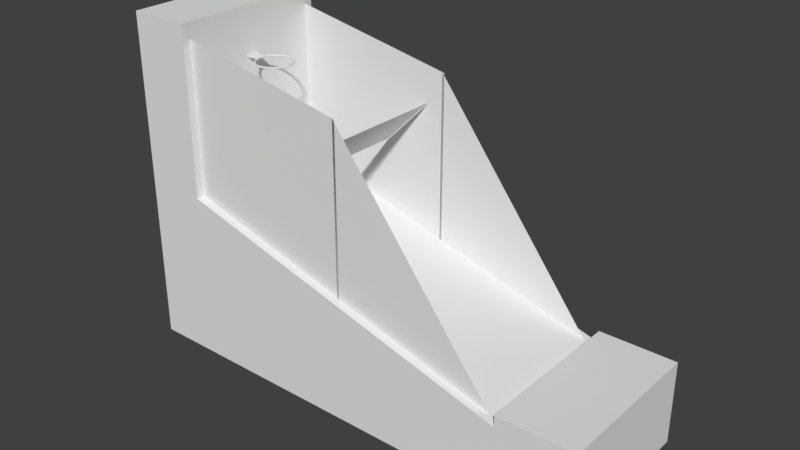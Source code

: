# Source: shooting_machine.blend  (saved by Blender 2.79.0; exported with 4.5.12 LTS)
import bpy
from mathutils import Matrix  # noqa: F401  (used for matrix-valued properties, if any)

bpy.ops.wm.read_factory_settings(use_empty=True)
scene = bpy.context.scene
scene.name = 'Scene'

# ---- collections
col_collection_1 = bpy.data.collections.new('Collection 1'); scene.collection.children.link(col_collection_1)

# ---- world
world_world = bpy.data.worlds.new('World'); scene.world = world_world
world_world.color = (0.05088, 0.05088, 0.05088)
world_world.use_sun_shadow = False
world_world.sun_shadow_jitter_overblur = 0.0
world_world.cycles.sampling_method = 'MANUAL'

# ---- meshes
me_cube = bpy.data.meshes.new('Cube')
me_cube.from_pydata([(-1.0, -1.0, -1.0), (-1.0, -1.0, 1.0), (-1.0, 1.0, -1.0), (-1.0, 1.0, 1.0), (1.0, -1.0, -1.0), (1.0, -1.0, 1.0), (1.0, 1.0, -1.0), (1.0, 1.0, 1.0)], [], [(0, 1, 3, 2), (2, 3, 7, 6), (6, 7, 5, 4), (4, 5, 1, 0), (2, 6, 4, 0), (7, 3, 1, 5)])
me_cube.use_remesh_preserve_volume = False
me_cube.use_remesh_preserve_attributes = False
me_cube.use_mirror_vertex_groups = False
me_cube.update()
me_torus_001 = bpy.data.meshes.new('Torus.001')
me_torus_001.from_pydata([(0.235, 0.0, 0.0), (0.2337, 0.0, 0.005), (0.23, 0.0, 0.00866), (0.225, 0.0, 0.01), (0.22, 0.0, 0.00866), (0.2163, 0.0, 0.005), (0.215, 0.0, 1.225e-18), (0.2163, 0.0, -0.005), (0.22, 0.0, -0.00866), (0.225, 0.0, -0.01), (0.23, 0.0, -0.00866), (0.2337, 0.0, -0.005), (0.233, 0.03067, 0.0), (0.2317, 0.0305, 0.005), (0.228, 0.03002, 0.00866), (0.2231, 0.02937, 0.01), (0.2181, 0.02872, 0.00866), (0.2145, 0.02824, 0.005), (0.2132, 0.02806, 1.225e-18), (0.2145, 0.02824, -0.005), (0.2181, 0.02872, -0.00866), (0.2231, 0.02937, -0.01), (0.228, 0.03002, -0.00866), (0.2317, 0.0305, -0.005), (0.227, 0.06082, 0.0), (0.2257, 0.06048, 0.005), (0.2222, 0.05953, 0.00866), (0.2173, 0.05823, 0.01), (0.2125, 0.05694, 0.00866), (0.209, 0.05599, 0.005), (0.2077, 0.05565, 1.225e-18), (0.209, 0.05599, -0.005), (0.2125, 0.05694, -0.00866), (0.2173, 0.05823, -0.01), (0.2222, 0.05953, -0.00866), (0.2257, 0.06048, -0.005), (0.2171, 0.08993, 0.0), (0.2159, 0.08942, 0.005), (0.2125, 0.08802, 0.00866), (0.2079, 0.0861, 0.01), (0.2033, 0.08419, 0.00866), (0.1999, 0.08279, 0.005), (0.1986, 0.08228, 1.225e-18), (0.1999, 0.08279, -0.005), (0.2033, 0.08419, -0.00866), (0.2079, 0.0861, -0.01), (0.2125, 0.08802, -0.00866), (0.2159, 0.08942, -0.005), (0.2035, 0.1175, 0.0), (0.2024, 0.1168, 0.005), (0.1992, 0.115, 0.00866), (0.1949, 0.1125, 0.01), (0.1905, 0.11, 0.00866), (0.1874, 0.1082, 0.005), (0.1862, 0.1075, 1.225e-18), (0.1874, 0.1082, -0.005), (0.1905, 0.11, -0.00866), (0.1949, 0.1125, -0.01), (0.1992, 0.115, -0.00866), (0.2024, 0.1168, -0.005), (0.1864, 0.1431, 0.0), (0.1854, 0.1422, 0.005), (0.1825, 0.14, 0.00866), (0.1785, 0.137, 0.01), (0.1745, 0.1339, 0.00866), (0.1716, 0.1317, 0.005), (0.1706, 0.1309, 1.225e-18), (0.1716, 0.1317, -0.005), (0.1745, 0.1339, -0.00866), (0.1785, 0.137, -0.01), (0.1825, 0.14, -0.00866), (0.1854, 0.1422, -0.005), (0.1662, 0.1662, 0.0), (0.1652, 0.1652, 0.005), (0.1626, 0.1626, 0.00866), (0.1591, 0.1591, 0.01), (0.1556, 0.1556, 0.00866), (0.153, 0.153, 0.005), (0.152, 0.152, 1.225e-18), (0.153, 0.153, -0.005), (0.1556, 0.1556, -0.00866), (0.1591, 0.1591, -0.01), (0.1626, 0.1626, -0.00866), (0.1652, 0.1652, -0.005), (0.1431, 0.1864, 0.0), (0.1422, 0.1854, 0.005), (0.14, 0.1825, 0.00866), (0.137, 0.1785, 0.01), (0.1339, 0.1745, 0.00866), (0.1317, 0.1716, 0.005), (0.1309, 0.1706, 1.225e-18), (0.1317, 0.1716, -0.005), (0.1339, 0.1745, -0.00866), (0.137, 0.1785, -0.01), (0.14, 0.1825, -0.00866), (0.1422, 0.1854, -0.005), (0.1175, 0.2035, 0.0), (0.1168, 0.2024, 0.005), (0.115, 0.1992, 0.00866), (0.1125, 0.1949, 0.01), (0.11, 0.1905, 0.00866), (0.1082, 0.1874, 0.005), (0.1075, 0.1862, 1.225e-18), (0.1082, 0.1874, -0.005), (0.11, 0.1905, -0.00866), (0.1125, 0.1949, -0.01), (0.115, 0.1992, -0.00866), (0.1168, 0.2024, -0.005), (0.08993, 0.2171, 0.0), (0.08942, 0.2159, 0.005), (0.08802, 0.2125, 0.00866), (0.0861, 0.2079, 0.01), (0.08419, 0.2033, 0.00866), (0.08279, 0.1999, 0.005), (0.08228, 0.1986, 1.225e-18), (0.08279, 0.1999, -0.005), (0.08419, 0.2033, -0.00866), (0.0861, 0.2079, -0.01), (0.08802, 0.2125, -0.00866), (0.08942, 0.2159, -0.005), (0.06082, 0.227, 0.0), (0.06048, 0.2257, 0.005), (0.05953, 0.2222, 0.00866), (0.05823, 0.2173, 0.01), (0.05694, 0.2125, 0.00866), (0.05599, 0.209, 0.005), (0.05565, 0.2077, 1.225e-18), (0.05599, 0.209, -0.005), (0.05694, 0.2125, -0.00866), (0.05823, 0.2173, -0.01), (0.05953, 0.2222, -0.00866), (0.06048, 0.2257, -0.005), (0.03067, 0.233, 0.0), (0.0305, 0.2317, 0.005), (0.03002, 0.228, 0.00866), (0.02937, 0.2231, 0.01), (0.02872, 0.2181, 0.00866), (0.02824, 0.2145, 0.005), (0.02806, 0.2132, 1.225e-18), (0.02824, 0.2145, -0.005), (0.02872, 0.2181, -0.00866), (0.02937, 0.2231, -0.01), (0.03002, 0.228, -0.00866), (0.0305, 0.2317, -0.005), (1.774e-08, 0.235, 0.0), (1.764e-08, 0.2337, 0.005), (1.736e-08, 0.23, 0.00866), (1.699e-08, 0.225, 0.01), (1.661e-08, 0.22, 0.00866), (1.633e-08, 0.2163, 0.005), (1.623e-08, 0.215, 1.225e-18), (1.633e-08, 0.2163, -0.005), (1.661e-08, 0.22, -0.00866), (1.699e-08, 0.225, -0.01), (1.736e-08, 0.23, -0.00866), (1.764e-08, 0.2337, -0.005), (-0.03067, 0.233, 0.0), (-0.0305, 0.2317, 0.005), (-0.03002, 0.228, 0.00866), (-0.02937, 0.2231, 0.01), (-0.02872, 0.2181, 0.00866), (-0.02824, 0.2145, 0.005), (-0.02806, 0.2132, 1.225e-18), (-0.02824, 0.2145, -0.005), (-0.02872, 0.2181, -0.00866), (-0.02937, 0.2231, -0.01), (-0.03002, 0.228, -0.00866), (-0.0305, 0.2317, -0.005), (-0.06082, 0.227, 0.0), (-0.06048, 0.2257, 0.005), (-0.05953, 0.2222, 0.00866), (-0.05823, 0.2173, 0.01), (-0.05694, 0.2125, 0.00866), (-0.05599, 0.209, 0.005), (-0.05565, 0.2077, 1.225e-18), (-0.05599, 0.209, -0.005), (-0.05694, 0.2125, -0.00866), (-0.05823, 0.2173, -0.01), (-0.05953, 0.2222, -0.00866), (-0.06048, 0.2257, -0.005), (-0.08993, 0.2171, 0.0), (-0.08942, 0.2159, 0.005), (-0.08802, 0.2125, 0.00866), (-0.0861, 0.2079, 0.01), (-0.08419, 0.2033, 0.00866), (-0.08279, 0.1999, 0.005), (-0.08228, 0.1986, 1.225e-18), (-0.08279, 0.1999, -0.005), (-0.08419, 0.2033, -0.00866), (-0.0861, 0.2079, -0.01), (-0.08802, 0.2125, -0.00866), (-0.08942, 0.2159, -0.005), (-0.1175, 0.2035, 0.0), (-0.1168, 0.2024, 0.005), (-0.115, 0.1992, 0.00866), (-0.1125, 0.1949, 0.01), (-0.11, 0.1905, 0.00866), (-0.1082, 0.1874, 0.005), (-0.1075, 0.1862, 1.225e-18), (-0.1082, 0.1874, -0.005), (-0.11, 0.1905, -0.00866), (-0.1125, 0.1949, -0.01), (-0.115, 0.1992, -0.00866), (-0.1168, 0.2024, -0.005), (-0.1431, 0.1864, 0.0), (-0.1422, 0.1854, 0.005), (-0.14, 0.1825, 0.00866), (-0.137, 0.1785, 0.01), (-0.1339, 0.1745, 0.00866), (-0.1317, 0.1716, 0.005), (-0.1309, 0.1706, 1.225e-18), (-0.1317, 0.1716, -0.005), (-0.1339, 0.1745, -0.00866), (-0.137, 0.1785, -0.01), (-0.14, 0.1825, -0.00866), (-0.1422, 0.1854, -0.005), (-0.1662, 0.1662, 0.0), (-0.1652, 0.1652, 0.005), (-0.1626, 0.1626, 0.00866), (-0.1591, 0.1591, 0.01), (-0.1556, 0.1556, 0.00866), (-0.153, 0.153, 0.005), (-0.152, 0.152, 1.225e-18), (-0.153, 0.153, -0.005), (-0.1556, 0.1556, -0.00866), (-0.1591, 0.1591, -0.01), (-0.1626, 0.1626, -0.00866), (-0.1652, 0.1652, -0.005), (-0.1864, 0.1431, 0.0), (-0.1854, 0.1422, 0.005), (-0.1825, 0.14, 0.00866), (-0.1785, 0.137, 0.01), (-0.1745, 0.1339, 0.00866), (-0.1716, 0.1317, 0.005), (-0.1706, 0.1309, 1.225e-18), (-0.1716, 0.1317, -0.005), (-0.1745, 0.1339, -0.00866), (-0.1785, 0.137, -0.01), (-0.1825, 0.14, -0.00866), (-0.1854, 0.1422, -0.005), (-0.2035, 0.1175, 0.0), (-0.2024, 0.1168, 0.005), (-0.1992, 0.115, 0.00866), (-0.1949, 0.1125, 0.01), (-0.1905, 0.11, 0.00866), (-0.1874, 0.1082, 0.005), (-0.1862, 0.1075, 1.225e-18), (-0.1874, 0.1082, -0.005), (-0.1905, 0.11, -0.00866), (-0.1949, 0.1125, -0.01), (-0.1992, 0.115, -0.00866), (-0.2024, 0.1168, -0.005), (-0.2171, 0.08993, 0.0), (-0.2159, 0.08942, 0.005), (-0.2125, 0.08802, 0.00866), (-0.2079, 0.0861, 0.01), (-0.2033, 0.08419, 0.00866), (-0.1999, 0.08279, 0.005), (-0.1986, 0.08228, 1.225e-18), (-0.1999, 0.08279, -0.005), (-0.2033, 0.08419, -0.00866), (-0.2079, 0.0861, -0.01), (-0.2125, 0.08802, -0.00866), (-0.2159, 0.08942, -0.005), (-0.227, 0.06082, 0.0), (-0.2257, 0.06048, 0.005), (-0.2222, 0.05953, 0.00866), (-0.2173, 0.05823, 0.01), (-0.2125, 0.05694, 0.00866), (-0.209, 0.05599, 0.005), (-0.2077, 0.05565, 1.225e-18), (-0.209, 0.05599, -0.005), (-0.2125, 0.05694, -0.00866), (-0.2173, 0.05823, -0.01), (-0.2222, 0.05953, -0.00866), (-0.2257, 0.06048, -0.005), (-0.233, 0.03067, 0.0), (-0.2317, 0.0305, 0.005), (-0.228, 0.03002, 0.00866), (-0.2231, 0.02937, 0.01), (-0.2181, 0.02872, 0.00866), (-0.2145, 0.02824, 0.005), (-0.2132, 0.02806, 1.225e-18), (-0.2145, 0.02824, -0.005), (-0.2181, 0.02872, -0.00866), (-0.2231, 0.02937, -0.01), (-0.228, 0.03002, -0.00866), (-0.2317, 0.0305, -0.005), (-0.235, 2.054e-08, 0.0), (-0.2337, 2.043e-08, 0.005), (-0.23, 2.011e-08, 0.00866), (-0.225, 1.967e-08, 0.01), (-0.22, 1.923e-08, 0.00866), (-0.2163, 1.891e-08, 0.005), (-0.215, 1.88e-08, 1.225e-18), (-0.2163, 1.891e-08, -0.005), (-0.22, 1.923e-08, -0.00866), (-0.225, 1.967e-08, -0.01), (-0.23, 2.011e-08, -0.00866), (-0.2337, 2.043e-08, -0.005), (-0.233, -0.03067, 0.0), (-0.2317, -0.0305, 0.005), (-0.228, -0.03002, 0.00866), (-0.2231, -0.02937, 0.01), (-0.2181, -0.02872, 0.00866), (-0.2145, -0.02824, 0.005), (-0.2132, -0.02806, 1.225e-18), (-0.2145, -0.02824, -0.005), (-0.2181, -0.02872, -0.00866), (-0.2231, -0.02937, -0.01), (-0.228, -0.03002, -0.00866), (-0.2317, -0.0305, -0.005), (-0.227, -0.06082, 0.0), (-0.2257, -0.06048, 0.005), (-0.2222, -0.05953, 0.00866), (-0.2173, -0.05823, 0.01), (-0.2125, -0.05694, 0.00866), (-0.209, -0.05599, 0.005), (-0.2077, -0.05565, 1.225e-18), (-0.209, -0.05599, -0.005), (-0.2125, -0.05694, -0.00866), (-0.2173, -0.05823, -0.01), (-0.2222, -0.05953, -0.00866), (-0.2257, -0.06048, -0.005), (-0.2171, -0.08993, 0.0), (-0.2159, -0.08942, 0.005), (-0.2125, -0.08802, 0.00866), (-0.2079, -0.0861, 0.01), (-0.2033, -0.08419, 0.00866), (-0.1999, -0.08279, 0.005), (-0.1986, -0.08228, 1.225e-18), (-0.1999, -0.08279, -0.005), (-0.2033, -0.08419, -0.00866), (-0.2079, -0.0861, -0.01), (-0.2125, -0.08802, -0.00866), (-0.2159, -0.08942, -0.005), (-0.2035, -0.1175, 0.0), (-0.2024, -0.1168, 0.005), (-0.1992, -0.115, 0.00866), (-0.1949, -0.1125, 0.01), (-0.1905, -0.11, 0.00866), (-0.1874, -0.1082, 0.005), (-0.1862, -0.1075, 1.225e-18), (-0.1874, -0.1082, -0.005), (-0.1905, -0.11, -0.00866), (-0.1949, -0.1125, -0.01), (-0.1992, -0.115, -0.00866), (-0.2024, -0.1168, -0.005), (-0.1864, -0.1431, 0.0), (-0.1854, -0.1422, 0.005), (-0.1825, -0.14, 0.00866), (-0.1785, -0.137, 0.01), (-0.1745, -0.1339, 0.00866), (-0.1716, -0.1317, 0.005), (-0.1706, -0.1309, 1.225e-18), (-0.1716, -0.1317, -0.005), (-0.1745, -0.1339, -0.00866), (-0.1785, -0.137, -0.01), (-0.1825, -0.14, -0.00866), (-0.1854, -0.1422, -0.005), (-0.1662, -0.1662, 0.0), (-0.1652, -0.1652, 0.005), (-0.1626, -0.1626, 0.00866), (-0.1591, -0.1591, 0.01), (-0.1556, -0.1556, 0.00866), (-0.153, -0.153, 0.005), (-0.152, -0.152, 1.225e-18), (-0.153, -0.153, -0.005), (-0.1556, -0.1556, -0.00866), (-0.1591, -0.1591, -0.01), (-0.1626, -0.1626, -0.00866), (-0.1652, -0.1652, -0.005), (-0.1431, -0.1864, 0.0), (-0.1422, -0.1854, 0.005), (-0.14, -0.1825, 0.00866), (-0.137, -0.1785, 0.01), (-0.1339, -0.1745, 0.00866), (-0.1317, -0.1716, 0.005), (-0.1309, -0.1706, 1.225e-18), (-0.1317, -0.1716, -0.005), (-0.1339, -0.1745, -0.00866), (-0.137, -0.1785, -0.01), (-0.14, -0.1825, -0.00866), (-0.1422, -0.1854, -0.005), (-0.1175, -0.2035, 0.0), (-0.1168, -0.2024, 0.005), (-0.115, -0.1992, 0.00866), (-0.1125, -0.1949, 0.01), (-0.11, -0.1905, 0.00866), (-0.1082, -0.1874, 0.005), (-0.1075, -0.1862, 1.225e-18), (-0.1082, -0.1874, -0.005), (-0.11, -0.1905, -0.00866), (-0.1125, -0.1949, -0.01), (-0.115, -0.1992, -0.00866), (-0.1168, -0.2024, -0.005), (-0.08993, -0.2171, 0.0), (-0.08942, -0.2159, 0.005), (-0.08802, -0.2125, 0.00866), (-0.0861, -0.2079, 0.01), (-0.08419, -0.2033, 0.00866), (-0.08279, -0.1999, 0.005), (-0.08228, -0.1986, 1.225e-18), (-0.08279, -0.1999, -0.005), (-0.08419, -0.2033, -0.00866), (-0.0861, -0.2079, -0.01), (-0.08802, -0.2125, -0.00866), (-0.08942, -0.2159, -0.005), (-0.06082, -0.227, 0.0), (-0.06048, -0.2257, 0.005), (-0.05953, -0.2222, 0.00866), (-0.05823, -0.2173, 0.01), (-0.05694, -0.2125, 0.00866), (-0.05599, -0.209, 0.005), (-0.05565, -0.2077, 1.225e-18), (-0.05599, -0.209, -0.005), (-0.05694, -0.2125, -0.00866), (-0.05823, -0.2173, -0.01), (-0.05953, -0.2222, -0.00866), (-0.06048, -0.2257, -0.005), (-0.03067, -0.233, 0.0), (-0.0305, -0.2317, 0.005), (-0.03002, -0.228, 0.00866), (-0.02937, -0.2231, 0.01), (-0.02872, -0.2181, 0.00866), (-0.02824, -0.2145, 0.005), (-0.02806, -0.2132, 1.225e-18), (-0.02824, -0.2145, -0.005), (-0.02872, -0.2181, -0.00866), (-0.02937, -0.2231, -0.01), (-0.03002, -0.228, -0.00866), (-0.0305, -0.2317, -0.005), (1.774e-08, -0.235, 0.0), (1.764e-08, -0.2337, 0.005), (1.736e-08, -0.23, 0.00866), (1.699e-08, -0.225, 0.01), (1.661e-08, -0.22, 0.00866), (1.633e-08, -0.2163, 0.005), (1.623e-08, -0.215, 1.225e-18), (1.633e-08, -0.2163, -0.005), (1.661e-08, -0.22, -0.00866), (1.699e-08, -0.225, -0.01), (1.736e-08, -0.23, -0.00866), (1.764e-08, -0.2337, -0.005), (0.03067, -0.233, 0.0), (0.0305, -0.2317, 0.005), (0.03002, -0.228, 0.00866), (0.02937, -0.2231, 0.01), (0.02872, -0.2181, 0.00866), (0.02824, -0.2145, 0.005), (0.02806, -0.2132, 1.225e-18), (0.02824, -0.2145, -0.005), (0.02872, -0.2181, -0.00866), (0.02937, -0.2231, -0.01), (0.03002, -0.228, -0.00866), (0.0305, -0.2317, -0.005), (0.06082, -0.227, 0.0), (0.06048, -0.2257, 0.005), (0.05953, -0.2222, 0.00866), (0.05823, -0.2173, 0.01), (0.05694, -0.2125, 0.00866), (0.05599, -0.209, 0.005), (0.05565, -0.2077, 1.225e-18), (0.05599, -0.209, -0.005), (0.05694, -0.2125, -0.00866), (0.05823, -0.2173, -0.01), (0.05953, -0.2222, -0.00866), (0.06048, -0.2257, -0.005), (0.08993, -0.2171, 0.0), (0.08942, -0.2159, 0.005), (0.08802, -0.2125, 0.00866), (0.0861, -0.2079, 0.01), (0.08419, -0.2033, 0.00866), (0.08279, -0.1999, 0.005), (0.08228, -0.1986, 1.225e-18), (0.08279, -0.1999, -0.005), (0.08419, -0.2033, -0.00866), (0.0861, -0.2079, -0.01), (0.08802, -0.2125, -0.00866), (0.08942, -0.2159, -0.005), (0.1175, -0.2035, 0.0), (0.1168, -0.2024, 0.005), (0.115, -0.1992, 0.00866), (0.1125, -0.1949, 0.01), (0.11, -0.1905, 0.00866), (0.1082, -0.1874, 0.005), (0.1075, -0.1862, 1.225e-18), (0.1082, -0.1874, -0.005), (0.11, -0.1905, -0.00866), (0.1125, -0.1949, -0.01), (0.115, -0.1992, -0.00866), (0.1168, -0.2024, -0.005), (0.1431, -0.1864, 0.0), (0.1422, -0.1854, 0.005), (0.14, -0.1825, 0.00866), (0.137, -0.1785, 0.01), (0.1339, -0.1745, 0.00866), (0.1317, -0.1716, 0.005), (0.1309, -0.1706, 1.225e-18), (0.1317, -0.1716, -0.005), (0.1339, -0.1745, -0.00866), (0.137, -0.1785, -0.01), (0.14, -0.1825, -0.00866), (0.1422, -0.1854, -0.005), (0.1662, -0.1662, 0.0), (0.1652, -0.1652, 0.005), (0.1626, -0.1626, 0.00866), (0.1591, -0.1591, 0.01), (0.1556, -0.1556, 0.00866), (0.153, -0.153, 0.005), (0.152, -0.152, 1.225e-18), (0.153, -0.153, -0.005), (0.1556, -0.1556, -0.00866), (0.1591, -0.1591, -0.01), (0.1626, -0.1626, -0.00866), (0.1652, -0.1652, -0.005), (0.1864, -0.1431, 0.0), (0.1854, -0.1422, 0.005), (0.1825, -0.14, 0.00866), (0.1785, -0.137, 0.01), (0.1745, -0.1339, 0.00866), (0.1716, -0.1317, 0.005), (0.1706, -0.1309, 1.225e-18), (0.1716, -0.1317, -0.005), (0.1745, -0.1339, -0.00866), (0.1785, -0.137, -0.01), (0.1825, -0.14, -0.00866), (0.1854, -0.1422, -0.005), (0.2035, -0.1175, 0.0), (0.2024, -0.1168, 0.005), (0.1992, -0.115, 0.00866), (0.1949, -0.1125, 0.01), (0.1905, -0.11, 0.00866), (0.1874, -0.1082, 0.005), (0.1862, -0.1075, 1.225e-18), (0.1874, -0.1082, -0.005), (0.1905, -0.11, -0.00866), (0.1949, -0.1125, -0.01), (0.1992, -0.115, -0.00866), (0.2024, -0.1168, -0.005), (0.2171, -0.08993, 0.0), (0.2159, -0.08942, 0.005), (0.2125, -0.08802, 0.00866), (0.2079, -0.0861, 0.01), (0.2033, -0.08419, 0.00866), (0.1999, -0.08279, 0.005), (0.1986, -0.08228, 1.225e-18), (0.1999, -0.08279, -0.005), (0.2033, -0.08419, -0.00866), (0.2079, -0.0861, -0.01), (0.2125, -0.08802, -0.00866), (0.2159, -0.08942, -0.005), (0.227, -0.06082, 0.0), (0.2257, -0.06048, 0.005), (0.2222, -0.05953, 0.00866), (0.2173, -0.05823, 0.01), (0.2125, -0.05694, 0.00866), (0.209, -0.05599, 0.005), (0.2077, -0.05565, 1.225e-18), (0.209, -0.05599, -0.005), (0.2125, -0.05694, -0.00866), (0.2173, -0.05823, -0.01), (0.2222, -0.05953, -0.00866), (0.2257, -0.06048, -0.005), (0.233, -0.03067, 0.0), (0.2317, -0.0305, 0.005), (0.228, -0.03002, 0.00866), (0.2231, -0.02937, 0.01), (0.2181, -0.02872, 0.00866), (0.2145, -0.02824, 0.005), (0.2132, -0.02806, 1.225e-18), (0.2145, -0.02824, -0.005), (0.2181, -0.02872, -0.00866), (0.2231, -0.02937, -0.01), (0.228, -0.03002, -0.00866), (0.2317, -0.0305, -0.005)], [], [(0, 12, 13, 1), (1, 13, 14, 2), (2, 14, 15, 3), (3, 15, 16, 4), (4, 16, 17, 5), (5, 17, 18, 6), (6, 18, 19, 7), (7, 19, 20, 8), (8, 20, 21, 9), (9, 21, 22, 10), (10, 22, 23, 11), (11, 23, 12, 0), (12, 24, 25, 13), (13, 25, 26, 14), (14, 26, 27, 15), (15, 27, 28, 16), (16, 28, 29, 17), (17, 29, 30, 18), (18, 30, 31, 19), (19, 31, 32, 20), (20, 32, 33, 21), (21, 33, 34, 22), (22, 34, 35, 23), (23, 35, 24, 12), (24, 36, 37, 25), (25, 37, 38, 26), (26, 38, 39, 27), (27, 39, 40, 28), (28, 40, 41, 29), (29, 41, 42, 30), (30, 42, 43, 31), (31, 43, 44, 32), (32, 44, 45, 33), (33, 45, 46, 34), (34, 46, 47, 35), (35, 47, 36, 24), (36, 48, 49, 37), (37, 49, 50, 38), (38, 50, 51, 39), (39, 51, 52, 40), (40, 52, 53, 41), (41, 53, 54, 42), (42, 54, 55, 43), (43, 55, 56, 44), (44, 56, 57, 45), (45, 57, 58, 46), (46, 58, 59, 47), (47, 59, 48, 36), (48, 60, 61, 49), (49, 61, 62, 50), (50, 62, 63, 51), (51, 63, 64, 52), (52, 64, 65, 53), (53, 65, 66, 54), (54, 66, 67, 55), (55, 67, 68, 56), (56, 68, 69, 57), (57, 69, 70, 58), (58, 70, 71, 59), (59, 71, 60, 48), (60, 72, 73, 61), (61, 73, 74, 62), (62, 74, 75, 63), (63, 75, 76, 64), (64, 76, 77, 65), (65, 77, 78, 66), (66, 78, 79, 67), (67, 79, 80, 68), (68, 80, 81, 69), (69, 81, 82, 70), (70, 82, 83, 71), (71, 83, 72, 60), (72, 84, 85, 73), (73, 85, 86, 74), (74, 86, 87, 75), (75, 87, 88, 76), (76, 88, 89, 77), (77, 89, 90, 78), (78, 90, 91, 79), (79, 91, 92, 80), (80, 92, 93, 81), (81, 93, 94, 82), (82, 94, 95, 83), (83, 95, 84, 72), (84, 96, 97, 85), (85, 97, 98, 86), (86, 98, 99, 87), (87, 99, 100, 88), (88, 100, 101, 89), (89, 101, 102, 90), (90, 102, 103, 91), (91, 103, 104, 92), (92, 104, 105, 93), (93, 105, 106, 94), (94, 106, 107, 95), (95, 107, 96, 84), (96, 108, 109, 97), (97, 109, 110, 98), (98, 110, 111, 99), (99, 111, 112, 100), (100, 112, 113, 101), (101, 113, 114, 102), (102, 114, 115, 103), (103, 115, 116, 104), (104, 116, 117, 105), (105, 117, 118, 106), (106, 118, 119, 107), (107, 119, 108, 96), (108, 120, 121, 109), (109, 121, 122, 110), (110, 122, 123, 111), (111, 123, 124, 112), (112, 124, 125, 113), (113, 125, 126, 114), (114, 126, 127, 115), (115, 127, 128, 116), (116, 128, 129, 117), (117, 129, 130, 118), (118, 130, 131, 119), (119, 131, 120, 108), (120, 132, 133, 121), (121, 133, 134, 122), (122, 134, 135, 123), (123, 135, 136, 124), (124, 136, 137, 125), (125, 137, 138, 126), (126, 138, 139, 127), (127, 139, 140, 128), (128, 140, 141, 129), (129, 141, 142, 130), (130, 142, 143, 131), (131, 143, 132, 120), (132, 144, 145, 133), (133, 145, 146, 134), (134, 146, 147, 135), (135, 147, 148, 136), (136, 148, 149, 137), (137, 149, 150, 138), (138, 150, 151, 139), (139, 151, 152, 140), (140, 152, 153, 141), (141, 153, 154, 142), (142, 154, 155, 143), (143, 155, 144, 132), (144, 156, 157, 145), (145, 157, 158, 146), (146, 158, 159, 147), (147, 159, 160, 148), (148, 160, 161, 149), (149, 161, 162, 150), (150, 162, 163, 151), (151, 163, 164, 152), (152, 164, 165, 153), (153, 165, 166, 154), (154, 166, 167, 155), (155, 167, 156, 144), (156, 168, 169, 157), (157, 169, 170, 158), (158, 170, 171, 159), (159, 171, 172, 160), (160, 172, 173, 161), (161, 173, 174, 162), (162, 174, 175, 163), (163, 175, 176, 164), (164, 176, 177, 165), (165, 177, 178, 166), (166, 178, 179, 167), (167, 179, 168, 156), (168, 180, 181, 169), (169, 181, 182, 170), (170, 182, 183, 171), (171, 183, 184, 172), (172, 184, 185, 173), (173, 185, 186, 174), (174, 186, 187, 175), (175, 187, 188, 176), (176, 188, 189, 177), (177, 189, 190, 178), (178, 190, 191, 179), (179, 191, 180, 168), (180, 192, 193, 181), (181, 193, 194, 182), (182, 194, 195, 183), (183, 195, 196, 184), (184, 196, 197, 185), (185, 197, 198, 186), (186, 198, 199, 187), (187, 199, 200, 188), (188, 200, 201, 189), (189, 201, 202, 190), (190, 202, 203, 191), (191, 203, 192, 180), (192, 204, 205, 193), (193, 205, 206, 194), (194, 206, 207, 195), (195, 207, 208, 196), (196, 208, 209, 197), (197, 209, 210, 198), (198, 210, 211, 199), (199, 211, 212, 200), (200, 212, 213, 201), (201, 213, 214, 202), (202, 214, 215, 203), (203, 215, 204, 192), (204, 216, 217, 205), (205, 217, 218, 206), (206, 218, 219, 207), (207, 219, 220, 208), (208, 220, 221, 209), (209, 221, 222, 210), (210, 222, 223, 211), (211, 223, 224, 212), (212, 224, 225, 213), (213, 225, 226, 214), (214, 226, 227, 215), (215, 227, 216, 204), (216, 228, 229, 217), (217, 229, 230, 218), (218, 230, 231, 219), (219, 231, 232, 220), (220, 232, 233, 221), (221, 233, 234, 222), (222, 234, 235, 223), (223, 235, 236, 224), (224, 236, 237, 225), (225, 237, 238, 226), (226, 238, 239, 227), (227, 239, 228, 216), (228, 240, 241, 229), (229, 241, 242, 230), (230, 242, 243, 231), (231, 243, 244, 232), (232, 244, 245, 233), (233, 245, 246, 234), (234, 246, 247, 235), (235, 247, 248, 236), (236, 248, 249, 237), (237, 249, 250, 238), (238, 250, 251, 239), (239, 251, 240, 228), (240, 252, 253, 241), (241, 253, 254, 242), (242, 254, 255, 243), (243, 255, 256, 244), (244, 256, 257, 245), (245, 257, 258, 246), (246, 258, 259, 247), (247, 259, 260, 248), (248, 260, 261, 249), (249, 261, 262, 250), (250, 262, 263, 251), (251, 263, 252, 240), (252, 264, 265, 253), (253, 265, 266, 254), (254, 266, 267, 255), (255, 267, 268, 256), (256, 268, 269, 257), (257, 269, 270, 258), (258, 270, 271, 259), (259, 271, 272, 260), (260, 272, 273, 261), (261, 273, 274, 262), (262, 274, 275, 263), (263, 275, 264, 252), (264, 276, 277, 265), (265, 277, 278, 266), (266, 278, 279, 267), (267, 279, 280, 268), (268, 280, 281, 269), (269, 281, 282, 270), (270, 282, 283, 271), (271, 283, 284, 272), (272, 284, 285, 273), (273, 285, 286, 274), (274, 286, 287, 275), (275, 287, 276, 264), (276, 288, 289, 277), (277, 289, 290, 278), (278, 290, 291, 279), (279, 291, 292, 280), (280, 292, 293, 281), (281, 293, 294, 282), (282, 294, 295, 283), (283, 295, 296, 284), (284, 296, 297, 285), (285, 297, 298, 286), (286, 298, 299, 287), (287, 299, 288, 276), (288, 300, 301, 289), (289, 301, 302, 290), (290, 302, 303, 291), (291, 303, 304, 292), (292, 304, 305, 293), (293, 305, 306, 294), (294, 306, 307, 295), (295, 307, 308, 296), (296, 308, 309, 297), (297, 309, 310, 298), (298, 310, 311, 299), (299, 311, 300, 288), (300, 312, 313, 301), (301, 313, 314, 302), (302, 314, 315, 303), (303, 315, 316, 304), (304, 316, 317, 305), (305, 317, 318, 306), (306, 318, 319, 307), (307, 319, 320, 308), (308, 320, 321, 309), (309, 321, 322, 310), (310, 322, 323, 311), (311, 323, 312, 300), (312, 324, 325, 313), (313, 325, 326, 314), (314, 326, 327, 315), (315, 327, 328, 316), (316, 328, 329, 317), (317, 329, 330, 318), (318, 330, 331, 319), (319, 331, 332, 320), (320, 332, 333, 321), (321, 333, 334, 322), (322, 334, 335, 323), (323, 335, 324, 312), (324, 336, 337, 325), (325, 337, 338, 326), (326, 338, 339, 327), (327, 339, 340, 328), (328, 340, 341, 329), (329, 341, 342, 330), (330, 342, 343, 331), (331, 343, 344, 332), (332, 344, 345, 333), (333, 345, 346, 334), (334, 346, 347, 335), (335, 347, 336, 324), (336, 348, 349, 337), (337, 349, 350, 338), (338, 350, 351, 339), (339, 351, 352, 340), (340, 352, 353, 341), (341, 353, 354, 342), (342, 354, 355, 343), (343, 355, 356, 344), (344, 356, 357, 345), (345, 357, 358, 346), (346, 358, 359, 347), (347, 359, 348, 336), (348, 360, 361, 349), (349, 361, 362, 350), (350, 362, 363, 351), (351, 363, 364, 352), (352, 364, 365, 353), (353, 365, 366, 354), (354, 366, 367, 355), (355, 367, 368, 356), (356, 368, 369, 357), (357, 369, 370, 358), (358, 370, 371, 359), (359, 371, 360, 348), (360, 372, 373, 361), (361, 373, 374, 362), (362, 374, 375, 363), (363, 375, 376, 364), (364, 376, 377, 365), (365, 377, 378, 366), (366, 378, 379, 367), (367, 379, 380, 368), (368, 380, 381, 369), (369, 381, 382, 370), (370, 382, 383, 371), (371, 383, 372, 360), (372, 384, 385, 373), (373, 385, 386, 374), (374, 386, 387, 375), (375, 387, 388, 376), (376, 388, 389, 377), (377, 389, 390, 378), (378, 390, 391, 379), (379, 391, 392, 380), (380, 392, 393, 381), (381, 393, 394, 382), (382, 394, 395, 383), (383, 395, 384, 372), (384, 396, 397, 385), (385, 397, 398, 386), (386, 398, 399, 387), (387, 399, 400, 388), (388, 400, 401, 389), (389, 401, 402, 390), (390, 402, 403, 391), (391, 403, 404, 392), (392, 404, 405, 393), (393, 405, 406, 394), (394, 406, 407, 395), (395, 407, 396, 384), (396, 408, 409, 397), (397, 409, 410, 398), (398, 410, 411, 399), (399, 411, 412, 400), (400, 412, 413, 401), (401, 413, 414, 402), (402, 414, 415, 403), (403, 415, 416, 404), (404, 416, 417, 405), (405, 417, 418, 406), (406, 418, 419, 407), (407, 419, 408, 396), (408, 420, 421, 409), (409, 421, 422, 410), (410, 422, 423, 411), (411, 423, 424, 412), (412, 424, 425, 413), (413, 425, 426, 414), (414, 426, 427, 415), (415, 427, 428, 416), (416, 428, 429, 417), (417, 429, 430, 418), (418, 430, 431, 419), (419, 431, 420, 408), (420, 432, 433, 421), (421, 433, 434, 422), (422, 434, 435, 423), (423, 435, 436, 424), (424, 436, 437, 425), (425, 437, 438, 426), (426, 438, 439, 427), (427, 439, 440, 428), (428, 440, 441, 429), (429, 441, 442, 430), (430, 442, 443, 431), (431, 443, 432, 420), (432, 444, 445, 433), (433, 445, 446, 434), (434, 446, 447, 435), (435, 447, 448, 436), (436, 448, 449, 437), (437, 449, 450, 438), (438, 450, 451, 439), (439, 451, 452, 440), (440, 452, 453, 441), (441, 453, 454, 442), (442, 454, 455, 443), (443, 455, 444, 432), (444, 456, 457, 445), (445, 457, 458, 446), (446, 458, 459, 447), (447, 459, 460, 448), (448, 460, 461, 449), (449, 461, 462, 450), (450, 462, 463, 451), (451, 463, 464, 452), (452, 464, 465, 453), (453, 465, 466, 454), (454, 466, 467, 455), (455, 467, 456, 444), (456, 468, 469, 457), (457, 469, 470, 458), (458, 470, 471, 459), (459, 471, 472, 460), (460, 472, 473, 461), (461, 473, 474, 462), (462, 474, 475, 463), (463, 475, 476, 464), (464, 476, 477, 465), (465, 477, 478, 466), (466, 478, 479, 467), (467, 479, 468, 456), (468, 480, 481, 469), (469, 481, 482, 470), (470, 482, 483, 471), (471, 483, 484, 472), (472, 484, 485, 473), (473, 485, 486, 474), (474, 486, 487, 475), (475, 487, 488, 476), (476, 488, 489, 477), (477, 489, 490, 478), (478, 490, 491, 479), (479, 491, 480, 468), (480, 492, 493, 481), (481, 493, 494, 482), (482, 494, 495, 483), (483, 495, 496, 484), (484, 496, 497, 485), (485, 497, 498, 486), (486, 498, 499, 487), (487, 499, 500, 488), (488, 500, 501, 489), (489, 501, 502, 490), (490, 502, 503, 491), (491, 503, 492, 480), (492, 504, 505, 493), (493, 505, 506, 494), (494, 506, 507, 495), (495, 507, 508, 496), (496, 508, 509, 497), (497, 509, 510, 498), (498, 510, 511, 499), (499, 511, 512, 500), (500, 512, 513, 501), (501, 513, 514, 502), (502, 514, 515, 503), (503, 515, 504, 492), (504, 516, 517, 505), (505, 517, 518, 506), (506, 518, 519, 507), (507, 519, 520, 508), (508, 520, 521, 509), (509, 521, 522, 510), (510, 522, 523, 511), (511, 523, 524, 512), (512, 524, 525, 513), (513, 525, 526, 514), (514, 526, 527, 515), (515, 527, 516, 504), (516, 528, 529, 517), (517, 529, 530, 518), (518, 530, 531, 519), (519, 531, 532, 520), (520, 532, 533, 521), (521, 533, 534, 522), (522, 534, 535, 523), (523, 535, 536, 524), (524, 536, 537, 525), (525, 537, 538, 526), (526, 538, 539, 527), (527, 539, 528, 516), (528, 540, 541, 529), (529, 541, 542, 530), (530, 542, 543, 531), (531, 543, 544, 532), (532, 544, 545, 533), (533, 545, 546, 534), (534, 546, 547, 535), (535, 547, 548, 536), (536, 548, 549, 537), (537, 549, 550, 538), (538, 550, 551, 539), (539, 551, 540, 528), (540, 552, 553, 541), (541, 553, 554, 542), (542, 554, 555, 543), (543, 555, 556, 544), (544, 556, 557, 545), (545, 557, 558, 546), (546, 558, 559, 547), (547, 559, 560, 548), (548, 560, 561, 549), (549, 561, 562, 550), (550, 562, 563, 551), (551, 563, 552, 540), (552, 564, 565, 553), (553, 565, 566, 554), (554, 566, 567, 555), (555, 567, 568, 556), (556, 568, 569, 557), (557, 569, 570, 558), (558, 570, 571, 559), (559, 571, 572, 560), (560, 572, 573, 561), (561, 573, 574, 562), (562, 574, 575, 563), (563, 575, 564, 552), (564, 0, 1, 565), (565, 1, 2, 566), (566, 2, 3, 567), (567, 3, 4, 568), (568, 4, 5, 569), (569, 5, 6, 570), (570, 6, 7, 571), (571, 7, 8, 572), (572, 8, 9, 573), (573, 9, 10, 574), (574, 10, 11, 575), (575, 11, 0, 564)])
me_torus_001.use_remesh_preserve_volume = False
me_torus_001.use_remesh_preserve_attributes = False
me_torus_001.use_mirror_vertex_groups = False
me_torus_001.update()
me_cube_003 = bpy.data.meshes.new('Cube.003')
me_cube_003.from_pydata([(-1.0, -1.0, -1.0), (-1.0, -1.0, 1.0), (-1.0, 1.0, -1.0), (-1.0, 1.0, 1.0), (1.0, -1.0, -1.0), (1.0, -1.0, 1.0), (1.0, 1.0, -1.0), (1.0, 1.0, 1.0)], [], [(0, 1, 3, 2), (2, 3, 7, 6), (6, 7, 5, 4), (4, 5, 1, 0), (2, 6, 4, 0), (7, 3, 1, 5)])
me_cube_003.use_remesh_preserve_volume = False
me_cube_003.use_remesh_preserve_attributes = False
me_cube_003.use_mirror_vertex_groups = False
me_cube_003.update()
me_plane_005 = bpy.data.meshes.new('Plane.005')
me_plane_005.from_pydata([(-1.0, -1.0, 0.0), (1.0, -1.0, 0.0), (-1.0, 1.0, 0.0), (1.0, 1.0, 0.0)], [], [(0, 1, 3, 2)])
me_plane_005.use_remesh_preserve_volume = False
me_plane_005.use_remesh_preserve_attributes = False
me_plane_005.use_mirror_vertex_groups = False
me_plane_005.update()
me_plane_002 = bpy.data.meshes.new('Plane.002')
me_plane_002.from_pydata([(-1.0, -2.607, 7.024e-08), (1.083, -2.607, 7.024e-08), (-1.0, 0.5365, 2.026e-08), (1.083, -2.169, 1.385e-07)], [], [(0, 1, 3, 2)])
me_plane_002.use_remesh_preserve_volume = False
me_plane_002.use_remesh_preserve_attributes = False
me_plane_002.use_mirror_vertex_groups = False
me_plane_002.update()
me_plane_001 = bpy.data.meshes.new('Plane.001')
me_plane_001.from_pydata([(-1.0, -1.0, 0.0), (1.0, -1.833, 3.64e-08), (-1.0, 1.0, 0.0), (1.0, 0.5316, 2.047e-08)], [], [(0, 1, 3, 2)])
me_plane_001.use_remesh_preserve_volume = False
me_plane_001.use_remesh_preserve_attributes = False
me_plane_001.use_mirror_vertex_groups = False
me_plane_001.update()
me_cube_002 = bpy.data.meshes.new('Cube.002')
me_cube_002.from_pydata([(-0.3853, -1.0, -2.097), (-0.3853, -1.0, 2.097), (-0.3853, 1.0, -2.097), (-0.3853, 1.0, 2.097), (0.3853, -1.0, -2.097), (0.3853, -1.0, 2.097), (0.3853, 1.0, -2.097), (0.3853, 1.0, 2.097), (-0.3853, -1.0, 0.0), (-0.3853, 1.0, 0.0), (0.3853, 1.0, 0.0), (0.3853, -1.0, 0.0), (4.678, 1.0, -1.199), (4.678, 1.0, -2.097), (4.678, -1.0, -2.097), (4.678, -1.0, -1.199)], [], [(8, 1, 3, 9), (9, 3, 7, 10), (10, 7, 5, 11), (11, 5, 1, 8), (2, 6, 4, 0), (7, 3, 1, 5), (4, 11, 8, 0), (11, 4, 14, 15), (2, 9, 10, 6), (0, 8, 9, 2), (11, 10, 9, 8), (13, 12, 15, 14), (4, 6, 13, 14), (6, 10, 12, 13), (10, 11, 15, 12)])
me_cube_002.use_remesh_preserve_volume = False
me_cube_002.use_remesh_preserve_attributes = False
me_cube_002.use_mirror_vertex_groups = False
me_cube_002.update()
me_plane_007 = bpy.data.meshes.new('Plane.007')
me_plane_007.from_pydata([(-1.0, -1.0, 0.0), (1.0, -1.833, 3.64e-08), (-1.0, 1.0, 0.0), (1.0, 0.5316, 2.047e-08)], [], [(0, 1, 3, 2)])
me_plane_007.use_remesh_preserve_volume = False
me_plane_007.use_remesh_preserve_attributes = False
me_plane_007.use_mirror_vertex_groups = False
me_plane_007.update()
me_plane_006 = bpy.data.meshes.new('Plane.006')
me_plane_006.from_pydata([(-1.0, -2.607, 7.024e-08), (1.083, -2.607, 7.024e-08), (-1.0, 0.5365, 2.026e-08), (1.083, -2.169, 1.385e-07)], [], [(0, 1, 3, 2)])
me_plane_006.use_remesh_preserve_volume = False
me_plane_006.use_remesh_preserve_attributes = False
me_plane_006.use_mirror_vertex_groups = False
me_plane_006.update()

# ---- objects
ob_cube_002 = bpy.data.objects.new('Cube.002', me_cube)
ob_basket = bpy.data.objects.new('basket', me_torus_001)
ob_cube_001 = bpy.data.objects.new('Cube.001', me_cube_003)
ob_plane_004 = bpy.data.objects.new('Plane.004', me_plane_005)
ob_plane_001 = bpy.data.objects.new('Plane.001', me_plane_002)
ob_plane = bpy.data.objects.new('Plane', me_plane_001)
ob_cube = bpy.data.objects.new('Cube', me_cube_002)
ob_plane_003 = bpy.data.objects.new('Plane.003', me_plane_007)
ob_plane_002 = bpy.data.objects.new('Plane.002', me_plane_006)

# ---- transforms, parenting, visibility, modifiers, constraints
ob_cube_002.location = (-2.177, -0.002987, 3.622)
ob_cube_002.scale = (-0.08197, -0.07216, -0.006145)
ob_cube_002.lineart.crease_threshold = 0.0
ob_basket.location = (-1.887, -0.004713, 3.617)
ob_basket.lineart.crease_threshold = 0.0
ob_cube_001.location = (2.502, -0.001621, 0.5575)
ob_cube_001.scale = (0.4809, 1.0, 0.5241)
ob_cube_001.lineart.crease_threshold = 0.0
ob_plane_004.location = (-0.6377, 0.01485, 2.939)
ob_plane_004.rotation_euler = (0.0, -0.7854, 0.0)
ob_plane_004.scale = (0.4194, 0.8565, 0.4194)
ob_plane_004.lineart.crease_threshold = 0.0
ob_plane_001.location = (0.8396, -0.9, 3.1)
ob_plane_001.rotation_euler = (1.571, 0.0, 0.0)
ob_plane_001.lineart.crease_threshold = 0.0
ob_plane.location = (-1.377, -0.9, 3.1)
ob_plane.rotation_euler = (1.571, 0.0, 0.0)
ob_plane.scale = (1.245, 1.0, 1.0)
ob_plane.lineart.crease_threshold = 0.0
ob_cube.location = (-2.64, 0.0, 2.128)
ob_cube.lineart.crease_threshold = 0.0
ob_plane_003.location = (-1.377, 0.9, 3.1)
ob_plane_003.rotation_euler = (1.571, 0.0, 0.0)
ob_plane_003.scale = (1.245, 1.0, 1.0)
ob_plane_003.lineart.crease_threshold = 0.0
ob_plane_002.location = (0.8396, 0.9, 3.1)
ob_plane_002.rotation_euler = (1.571, 0.0, 0.0)
ob_plane_002.lineart.crease_threshold = 0.0

# ---- collection membership
col_collection_1.objects.link(ob_cube_002)
col_collection_1.objects.link(ob_basket)
col_collection_1.objects.link(ob_cube_001)
col_collection_1.objects.link(ob_plane_004)
col_collection_1.objects.link(ob_plane_001)
col_collection_1.objects.link(ob_plane)
col_collection_1.objects.link(ob_cube)
col_collection_1.objects.link(ob_plane_003)
col_collection_1.objects.link(ob_plane_002)

# ---- scene / render settings (as saved in the file)
scene.frame_start = 1; scene.frame_end = 250; scene.frame_set(1)
scene.render.engine = 'BLENDER_EEVEE_NEXT'
scene.render.resolution_percentage = 50
scene.render.dither_intensity = 0.0
scene.cycles.use_denoising = False
scene.cycles.samples = 128
scene.cycles.sampling_pattern = 'TABULATED_SOBOL'
scene.cycles.use_adaptive_sampling = False
scene.cycles.use_light_tree = False
scene.cycles.blur_glossy = 0.0
scene.cycles.sample_clamp_indirect = 0.0
scene.view_settings.view_transform = 'Standard'
bpy.context.view_layer.update()

# ---- added for rendering (the .blend has no active camera and no usable light): camera, sun
cam_auto = bpy.data.cameras.new('AutoCamera')
cam_auto.lens = 50.0
cam_auto.sensor_width = 36.0
cam_auto.clip_end = 1000.0
ob_auto_camera = bpy.data.objects.new('AutoCamera', cam_auto)
scene.collection.objects.link(ob_auto_camera)
ob_auto_camera.location = (7.00599, -8.43353, 7.74949)
ob_auto_camera.rotation_euler = (1.09748, -7.21219e-08, 0.694738)
scene.camera = ob_auto_camera
light_auto_sun = bpy.data.lights.new('AutoSun', 'SUN')
light_auto_sun.energy = 3.0
light_auto_sun.angle = 0.0523599
ob_auto_sun = bpy.data.objects.new('AutoSun', light_auto_sun)
scene.collection.objects.link(ob_auto_sun)
ob_auto_sun.rotation_euler = (0.872665, 0.174533, 0.523599)
bpy.context.view_layer.update()
